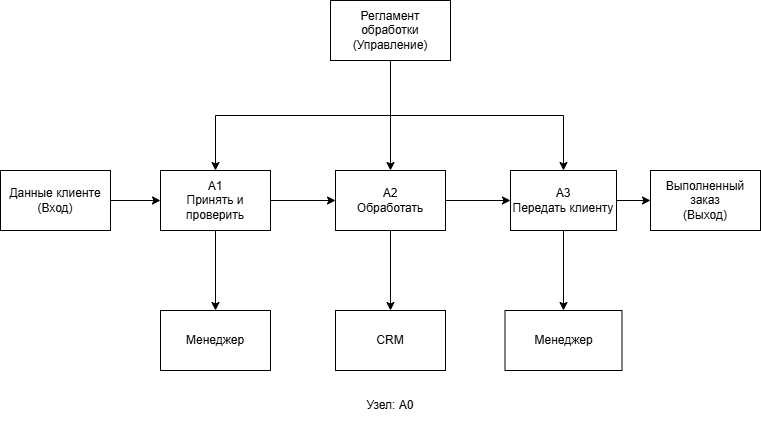

The diagram above was exported from draw.io. Its source (the exported page's mxGraphModel, read from the mxfile embedded in the PNG):
<mxGraphModel dx="1414" dy="864" grid="1" gridSize="10" guides="1" tooltips="1" connect="1" arrows="1" fold="1" page="1" pageScale="1" pageWidth="827" pageHeight="1169" math="0" shadow="0">
  <root>
    <mxCell id="0" />
    <mxCell id="1" parent="0" />
    <mxCell id="ApP3kUWq1TZmmsw8rXar-23" edge="1" parent="1" source="ApP3kUWq1TZmmsw8rXar-14" style="edgeStyle=orthogonalEdgeStyle;rounded=0;orthogonalLoop=1;jettySize=auto;html=1;exitX=0.5;exitY=1;exitDx=0;exitDy=0;entryX=0.5;entryY=0;entryDx=0;entryDy=0;" target="ApP3kUWq1TZmmsw8rXar-27">
      <mxGeometry relative="1" as="geometry">
        <Array as="points" />
        <mxPoint x="420" y="200" as="targetPoint" />
      </mxGeometry>
    </mxCell>
    <mxCell id="ApP3kUWq1TZmmsw8rXar-29" edge="1" parent="1" source="ApP3kUWq1TZmmsw8rXar-14" style="edgeStyle=orthogonalEdgeStyle;rounded=0;orthogonalLoop=1;jettySize=auto;html=1;exitX=0.5;exitY=1;exitDx=0;exitDy=0;entryX=0.5;entryY=0;entryDx=0;entryDy=0;" target="ApP3kUWq1TZmmsw8rXar-28">
      <mxGeometry relative="1" as="geometry" />
    </mxCell>
    <mxCell id="ApP3kUWq1TZmmsw8rXar-30" edge="1" parent="1" source="ApP3kUWq1TZmmsw8rXar-14" style="edgeStyle=orthogonalEdgeStyle;rounded=0;orthogonalLoop=1;jettySize=auto;html=1;exitX=0.5;exitY=1;exitDx=0;exitDy=0;entryX=0.5;entryY=0;entryDx=0;entryDy=0;" target="ApP3kUWq1TZmmsw8rXar-26">
      <mxGeometry relative="1" as="geometry" />
    </mxCell>
    <mxCell id="ApP3kUWq1TZmmsw8rXar-14" parent="1" style="rounded=0;whiteSpace=wrap;html=1;" value="Регламент обработки&lt;div&gt;(Управление)&lt;/div&gt;" vertex="1">
      <mxGeometry height="60" width="120" x="360" y="30" as="geometry" />
    </mxCell>
    <mxCell id="ApP3kUWq1TZmmsw8rXar-37" edge="1" parent="1" source="ApP3kUWq1TZmmsw8rXar-26" style="edgeStyle=orthogonalEdgeStyle;rounded=0;orthogonalLoop=1;jettySize=auto;html=1;exitX=1;exitY=0.5;exitDx=0;exitDy=0;entryX=0;entryY=0.5;entryDx=0;entryDy=0;" target="ApP3kUWq1TZmmsw8rXar-34">
      <mxGeometry relative="1" as="geometry" />
    </mxCell>
    <mxCell id="ApP3kUWq1TZmmsw8rXar-42" edge="1" parent="1" source="ApP3kUWq1TZmmsw8rXar-26" style="edgeStyle=orthogonalEdgeStyle;rounded=0;orthogonalLoop=1;jettySize=auto;html=1;exitX=0.5;exitY=1;exitDx=0;exitDy=0;entryX=0.5;entryY=0;entryDx=0;entryDy=0;" target="ApP3kUWq1TZmmsw8rXar-33">
      <mxGeometry relative="1" as="geometry" />
    </mxCell>
    <mxCell id="ApP3kUWq1TZmmsw8rXar-26" parent="1" style="rounded=0;whiteSpace=wrap;html=1;" value="А3&lt;div&gt;Передать клиенту&lt;/div&gt;" vertex="1">
      <mxGeometry height="60" width="106" x="540" y="200" as="geometry" />
    </mxCell>
    <mxCell id="ApP3kUWq1TZmmsw8rXar-32" edge="1" parent="1" source="ApP3kUWq1TZmmsw8rXar-27" style="edgeStyle=orthogonalEdgeStyle;rounded=0;orthogonalLoop=1;jettySize=auto;html=1;exitX=1;exitY=0.5;exitDx=0;exitDy=0;" target="ApP3kUWq1TZmmsw8rXar-26">
      <mxGeometry relative="1" as="geometry" />
    </mxCell>
    <mxCell id="ApP3kUWq1TZmmsw8rXar-41" edge="1" parent="1" source="ApP3kUWq1TZmmsw8rXar-27" style="edgeStyle=orthogonalEdgeStyle;rounded=0;orthogonalLoop=1;jettySize=auto;html=1;exitX=0.5;exitY=1;exitDx=0;exitDy=0;entryX=0.5;entryY=0;entryDx=0;entryDy=0;" target="ApP3kUWq1TZmmsw8rXar-38">
      <mxGeometry relative="1" as="geometry" />
    </mxCell>
    <mxCell id="ApP3kUWq1TZmmsw8rXar-27" parent="1" style="rounded=0;whiteSpace=wrap;html=1;" value="А2&lt;div&gt;Обработать&lt;/div&gt;" vertex="1">
      <mxGeometry height="60" width="110" x="365" y="200" as="geometry" />
    </mxCell>
    <mxCell id="ApP3kUWq1TZmmsw8rXar-31" edge="1" parent="1" source="ApP3kUWq1TZmmsw8rXar-28" style="edgeStyle=orthogonalEdgeStyle;rounded=0;orthogonalLoop=1;jettySize=auto;html=1;exitX=1;exitY=0.5;exitDx=0;exitDy=0;entryX=0;entryY=0.5;entryDx=0;entryDy=0;" target="ApP3kUWq1TZmmsw8rXar-27">
      <mxGeometry relative="1" as="geometry" />
    </mxCell>
    <mxCell id="ApP3kUWq1TZmmsw8rXar-40" edge="1" parent="1" source="ApP3kUWq1TZmmsw8rXar-28" style="edgeStyle=orthogonalEdgeStyle;rounded=0;orthogonalLoop=1;jettySize=auto;html=1;exitX=0.5;exitY=1;exitDx=0;exitDy=0;entryX=0.5;entryY=0;entryDx=0;entryDy=0;" target="ApP3kUWq1TZmmsw8rXar-39">
      <mxGeometry relative="1" as="geometry" />
    </mxCell>
    <mxCell id="ApP3kUWq1TZmmsw8rXar-28" parent="1" style="rounded=0;whiteSpace=wrap;html=1;" value="&lt;div&gt;А1&lt;/div&gt;&lt;div&gt;Принять и проверить&lt;/div&gt;" vertex="1">
      <mxGeometry height="60" width="110" x="190" y="200" as="geometry" />
    </mxCell>
    <mxCell id="ApP3kUWq1TZmmsw8rXar-33" parent="1" style="rounded=0;whiteSpace=wrap;html=1;" value="Менеджер" vertex="1">
      <mxGeometry height="60" width="117" x="534.5" y="340" as="geometry" />
    </mxCell>
    <mxCell id="ApP3kUWq1TZmmsw8rXar-34" parent="1" style="rounded=0;whiteSpace=wrap;html=1;" value="Выполненный заказ&lt;div&gt;(Выход)&lt;/div&gt;" vertex="1">
      <mxGeometry height="60" width="110" x="680" y="200" as="geometry" />
    </mxCell>
    <mxCell id="ApP3kUWq1TZmmsw8rXar-36" edge="1" parent="1" source="ApP3kUWq1TZmmsw8rXar-35" style="edgeStyle=orthogonalEdgeStyle;rounded=0;orthogonalLoop=1;jettySize=auto;html=1;exitX=1;exitY=0.5;exitDx=0;exitDy=0;entryX=0;entryY=0.5;entryDx=0;entryDy=0;" target="ApP3kUWq1TZmmsw8rXar-28">
      <mxGeometry relative="1" as="geometry" />
    </mxCell>
    <mxCell id="ApP3kUWq1TZmmsw8rXar-35" parent="1" style="rounded=0;whiteSpace=wrap;html=1;" value="Данные клиенте&lt;div&gt;(Вход)&lt;/div&gt;" vertex="1">
      <mxGeometry height="60" width="110" x="30" y="200" as="geometry" />
    </mxCell>
    <mxCell id="ApP3kUWq1TZmmsw8rXar-38" parent="1" style="rounded=0;whiteSpace=wrap;html=1;" value="CRM" vertex="1">
      <mxGeometry height="60" width="110" x="365" y="340" as="geometry" />
    </mxCell>
    <mxCell id="ApP3kUWq1TZmmsw8rXar-39" parent="1" style="rounded=0;whiteSpace=wrap;html=1;" value="Менеджер" vertex="1">
      <mxGeometry height="60" width="110" x="190" y="340" as="geometry" />
    </mxCell>
    <mxCell id="ApP3kUWq1TZmmsw8rXar-43" parent="1" style="text;html=1;whiteSpace=wrap;strokeColor=none;fillColor=none;align=center;verticalAlign=middle;rounded=0;" value="Узел: A0" vertex="1">
      <mxGeometry height="30" width="60" x="390" y="420" as="geometry" />
    </mxCell>
  </root>
</mxGraphModel>